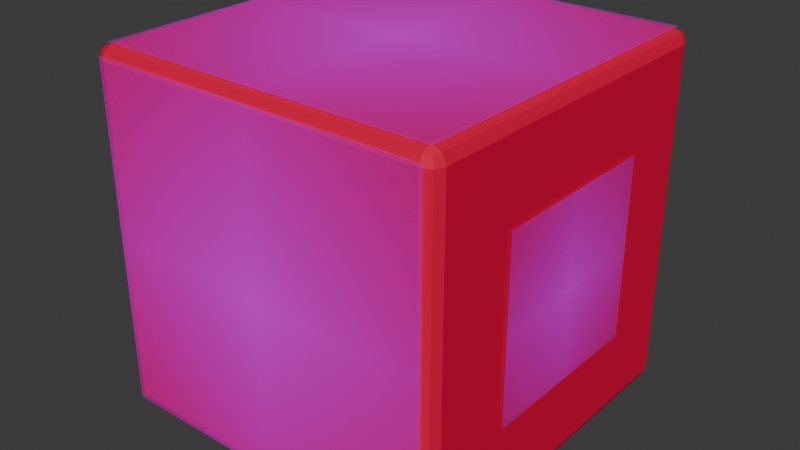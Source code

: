 # Source: Jelly.blend  (saved by Blender 4.5.90; exported with 4.5.12 LTS)
import bpy
from mathutils import Matrix  # noqa: F401  (used for matrix-valued properties, if any)

bpy.ops.wm.read_factory_settings(use_empty=True)
scene = bpy.context.scene
scene.name = 'Scene'

# ---- collections
col_collection = bpy.data.collections.new('Collection'); scene.collection.children.link(col_collection)

# ---- images (referenced by path relative to the original .blend; pixels are not part of the script)
import os
ASSET_DIR = os.environ.get("B2B_ASSET_DIR", "")  # directory of the original .blend (textures are referenced by path, not embedded)
HERE = os.path.dirname(os.path.abspath(__file__))  # packed textures are extracted next to this script under _unpacked/

def load_image(name, relpath, width, height, colorspace="sRGB"):
    """Load a texture the original file referenced (path relative to the .blend, or extracted next to this script)."""
    p = next((c for c in (os.path.join(HERE, relpath), os.path.join(ASSET_DIR, relpath)) if relpath and os.path.exists(c)), "")
    if p:
        img = bpy.data.images.load(p, check_existing=True)
        img.name = name
    else:  # same state as the original file: an image datablock whose file is absent (Cycles renders it pink)
        img = bpy.data.images.new(name, width, height)
        img.source = "FILE"
        img.filepath = "//" + (relpath or name)
    img.colorspace_settings.name = colorspace
    return img
img_arrow_png = load_image('Arrow.png', 'Arrow.png', 1024, 1024, 'sRGB')
img_dot_png = load_image('dot.png', 'dot.png', 1024, 1024, 'sRGB')

# ---- materials (node trees are filled in below, after node groups)
mat_material = bpy.data.materials.new('Material')
mat_material.alpha_threshold = 0.0
mat_material.roughness = 0.5
mat_material.line_color = (0.0, 0.0, 0.0, 1.0)
mat_empty = bpy.data.materials.new('Empty')
mat_empty_005 = bpy.data.materials.new('Empty.005')

# ---- material node trees
mat_material.use_nodes = True; mat_material.node_tree.nodes.clear()
_N = mat_material.node_tree.nodes; _L = mat_material.node_tree.links
n0 = _N.new('ShaderNodeOutputMaterial'); n0.name = 'Material Output'; n0.location = (200, 100)
n1 = _N.new('ShaderNodeBsdfPrincipled'); n1.name = 'Principled BSDF'; n1.location = (-200, 100)
n1.inputs[0].default_value = (0.8002, 0.0, 0.05106, 1.0)
n1.inputs[3].default_value = 1.45
_L.new(n1.outputs[0], n0.inputs[0])
n0.is_active_output = True
mat_empty.use_nodes = True; mat_empty.node_tree.nodes.clear()
_N = mat_empty.node_tree.nodes; _L = mat_empty.node_tree.links
n0 = _N.new('ShaderNodeOutputMaterial'); n0.name = 'Material Output'; n0.location = (200, 100)
n1 = _N.new('ShaderNodeTexImage'); n1.name = 'Image Texture'; n1.location = (-200, 100)
n1.image = img_arrow_png
n1.extension = 'CLIP'
n2 = _N.new('ShaderNodeBsdfPrincipled'); n2.name = 'Principled BSDF'; n2.location = (0, 100)
_L.new(n1.outputs[0], n2.inputs[0])
_L.new(n1.outputs[1], n2.inputs[4])
_L.new(n2.outputs[0], n0.inputs[0])
n0.is_active_output = True
mat_empty_005.use_nodes = True; mat_empty_005.node_tree.nodes.clear()
_N = mat_empty_005.node_tree.nodes; _L = mat_empty_005.node_tree.links
n0 = _N.new('ShaderNodeOutputMaterial'); n0.name = 'Material Output'; n0.location = (200, 100)
n1 = _N.new('ShaderNodeTexImage'); n1.name = 'Image Texture'; n1.location = (-200, 100)
n1.image = img_dot_png
n1.extension = 'CLIP'
n2 = _N.new('ShaderNodeBsdfPrincipled'); n2.name = 'Principled BSDF'; n2.location = (0, 100)
_L.new(n1.outputs[0], n2.inputs[0])
_L.new(n1.outputs[1], n2.inputs[4])
_L.new(n2.outputs[0], n0.inputs[0])
n0.is_active_output = True

# ---- world
world_world = bpy.data.worlds.new('World'); scene.world = world_world
world_world.use_nodes = True; world_world.node_tree.nodes.clear()
_N = world_world.node_tree.nodes; _L = world_world.node_tree.links
n0 = _N.new('ShaderNodeOutputWorld'); n0.name = 'World Output'; n0.location = (200, 100)
n1 = _N.new('ShaderNodeBackground'); n1.name = 'Background'; n1.location = (-200, 100)
n1.inputs[0].default_value = (0.05088, 0.05088, 0.05088, 1.0)
_L.new(n1.outputs[0], n0.inputs[0])
n0.is_active_output = True
world_world.color = (0.05088, 0.05088, 0.05088)
world_world.sun_shadow_jitter_overblur = 0.0

# ---- meshes
me_cube_003 = bpy.data.meshes.new('Cube.003')
me_cube_003.from_pydata([(-0.4639, -0.4639, -0.5), (-0.4639, -0.5, -0.4639), (-0.5, -0.4639, -0.4639), (-0.4639, -0.4894, -0.4894), (-0.4847, -0.4847, -0.4847), (-0.4894, -0.4894, -0.4639), (-0.4894, -0.4639, -0.4894), (-0.4639, -0.5, 0.4639), (-0.4639, -0.4639, 0.5), (-0.5, -0.4639, 0.4639), (-0.4639, -0.4894, 0.4894), (-0.4847, -0.4847, 0.4847), (-0.4894, -0.4639, 0.4894), (-0.4894, -0.4894, 0.4639), (-0.4639, 0.4639, -0.5), (-0.5, 0.4639, -0.4639), (-0.4639, 0.5, -0.4639), (-0.4894, 0.4639, -0.4894), (-0.4847, 0.4847, -0.4847), (-0.4894, 0.4894, -0.4639), (-0.4639, 0.4894, -0.4894), (-0.4639, 0.4639, 0.5), (-0.4639, 0.5, 0.4639), (-0.5, 0.4639, 0.4639), (-0.4639, 0.4894, 0.4894), (-0.4847, 0.4847, 0.4847), (-0.4894, 0.4894, 0.4639), (-0.4894, 0.4639, 0.4894), (0.4639, -0.4639, -0.5), (0.5, -0.4639, -0.4639), (0.4639, -0.5, -0.4639), (0.4894, -0.4639, -0.4894), (0.4847, -0.4847, -0.4847), (0.4894, -0.4894, -0.4639), (0.4639, -0.4894, -0.4894), (0.4639, -0.4639, 0.5), (0.4639, -0.5, 0.4639), (0.5, -0.4639, 0.4639), (0.4639, -0.4894, 0.4894), (0.4847, -0.4847, 0.4847), (0.4894, -0.4894, 0.4639), (0.4894, -0.4639, 0.4894), (0.4639, 0.4639, -0.5), (0.4639, 0.5, -0.4639), (0.5, 0.4639, -0.4639), (0.4639, 0.4894, -0.4894), (0.4847, 0.4847, -0.4847), (0.4894, 0.4894, -0.4639), (0.4894, 0.4639, -0.4894), (0.4639, 0.4639, 0.5), (0.5, 0.4639, 0.4639), (0.4639, 0.5, 0.4639), (0.4894, 0.4639, 0.4894), (0.4847, 0.4847, 0.4847), (0.4894, 0.4894, 0.4639), (0.4639, 0.4894, 0.4894)], [], [(0, 3, 4, 6), (1, 5, 4, 3), (2, 6, 4, 5), (7, 10, 11, 13), (8, 12, 11, 10), (9, 13, 11, 12), (14, 17, 18, 20), (15, 19, 18, 17), (16, 20, 18, 19), (21, 24, 25, 27), (22, 26, 25, 24), (23, 27, 25, 26), (28, 31, 32, 34), (29, 33, 32, 31), (30, 34, 32, 33), (35, 38, 39, 41), (36, 40, 39, 38), (37, 41, 39, 40), (42, 45, 46, 48), (43, 47, 46, 45), (44, 48, 46, 47), (49, 52, 53, 55), (50, 54, 53, 52), (51, 55, 53, 54), (14, 0, 6, 17), (17, 6, 2, 15), (1, 7, 13, 5), (5, 13, 9, 2), (8, 21, 27, 12), (12, 27, 23, 9), (22, 16, 19, 26), (26, 19, 15, 23), (42, 14, 20, 45), (45, 20, 16, 43), (21, 49, 55, 24), (24, 55, 51, 22), (50, 44, 47, 54), (54, 47, 43, 51), (28, 42, 48, 31), (31, 48, 44, 29), (49, 35, 41, 52), (52, 41, 37, 50), (36, 30, 33, 40), (40, 33, 29, 37), (0, 28, 34, 3), (3, 34, 30, 1), (35, 8, 10, 38), (38, 10, 7, 36), (14, 42, 28, 0), (2, 9, 23, 15), (30, 36, 7, 1), (49, 21, 8, 35), (16, 22, 51, 43), (44, 50, 37, 29)])
_uv = me_cube_003.uv_layers.new(name='UVMap')
_uv.uv.foreach_set('vector', [0.134, 0.741, 0.134, 0.75, 0.1288, 0.75, 0.125, 0.741, 0.384, 0.991, 0.384, 1.0, 0.3788, 1.0, 0.375, 0.991, 0.384, 0.00903, 0.375, 0.00903, 0.375, 0.003817, 0.384, 0.0, 0.616, 0.991, 0.625, 0.991, 0.625, 0.9962, 0.616, 1.0, 0.866, 0.741, 0.875, 0.741, 0.875, 0.7462, 0.866, 0.75, 0.616, 0.00903, 0.616, 0.0, 0.6212, 0.0, 0.625, 0.00903, 0.134, 0.509, 0.125, 0.509, 0.125, 0.5038, 0.134, 0.5, 0.384, 0.241, 0.384, 0.25, 0.3769, 0.2519, 0.375, 0.241, 0.384, 0.259, 0.375, 0.259, 0.3769, 0.2519, 0.384, 0.25, 0.866, 0.509, 0.866, 0.5, 0.8712, 0.5, 0.875, 0.509, 0.616, 0.259, 0.616, 0.25, 0.6231, 0.2481, 0.625, 0.259, 0.616, 0.241, 0.625, 0.241, 0.6231, 0.2481, 0.616, 0.25, 0.366, 0.741, 0.375, 0.741, 0.3763, 0.75, 0.3705, 0.7545, 0.384, 0.741, 0.384, 0.75, 0.3763, 0.75, 0.375, 0.741, 0.384, 0.759, 0.3705, 0.7545, 0.3763, 0.75, 0.384, 0.75, 0.634, 0.741, 0.6295, 0.7545, 0.625, 0.7487, 0.625, 0.741, 0.616, 0.759, 0.616, 0.75, 0.625, 0.7487, 0.6295, 0.7545, 0.616, 0.741, 0.625, 0.741, 0.625, 0.7487, 0.616, 0.75, 0.366, 0.509, 0.3705, 0.4955, 0.375, 0.5013, 0.375, 0.509, 0.384, 0.491, 0.384, 0.5, 0.375, 0.5013, 0.3705, 0.4955, 0.384, 0.509, 0.375, 0.509, 0.375, 0.5013, 0.384, 0.5, 0.634, 0.509, 0.625, 0.509, 0.6237, 0.5, 0.6295, 0.4955, 0.616, 0.509, 0.616, 0.5, 0.6237, 0.5, 0.625, 0.509, 0.616, 0.491, 0.6295, 0.4955, 0.6237, 0.5, 0.616, 0.5, 0.134, 0.509, 0.134, 0.741, 0.125, 0.741, 0.125, 0.509, 0.375, 0.241, 0.375, 0.00903, 0.384, 0.00903, 0.384, 0.241, 0.384, 0.991, 0.616, 0.991, 0.616, 1.0, 0.384, 1.0, 0.384, 0.0, 0.616, 0.0, 0.616, 0.00903, 0.384, 0.00903, 0.866, 0.741, 0.866, 0.509, 0.875, 0.509, 0.875, 0.741, 0.625, 0.00903, 0.625, 0.241, 0.616, 0.241, 0.616, 0.00903, 0.616, 0.259, 0.384, 0.259, 0.384, 0.25, 0.616, 0.25, 0.616, 0.25, 0.384, 0.25, 0.384, 0.241, 0.616, 0.241, 0.366, 0.509, 0.134, 0.509, 0.134, 0.5, 0.3705, 0.4955, 0.3705, 0.4955, 0.375, 0.259, 0.384, 0.259, 0.384, 0.491, 0.866, 0.509, 0.634, 0.509, 0.6295, 0.4955, 0.866, 0.5, 0.625, 0.259, 0.6295, 0.4955, 0.616, 0.491, 0.616, 0.259, 0.616, 0.509, 0.384, 0.509, 0.384, 0.5, 0.616, 0.5, 0.616, 0.5, 0.384, 0.5, 0.384, 0.491, 0.616, 0.491, 0.366, 0.741, 0.366, 0.509, 0.375, 0.509, 0.375, 0.741, 0.375, 0.741, 0.375, 0.509, 0.384, 0.509, 0.384, 0.741, 0.634, 0.509, 0.634, 0.741, 0.625, 0.741, 0.625, 0.509, 0.625, 0.509, 0.625, 0.741, 0.616, 0.741, 0.616, 0.509, 0.616, 0.759, 0.384, 0.759, 0.384, 0.75, 0.616, 0.75, 0.616, 0.75, 0.384, 0.75, 0.384, 0.741, 0.616, 0.741, 0.134, 0.741, 0.366, 0.741, 0.3705, 0.7545, 0.134, 0.75, 0.375, 0.991, 0.3705, 0.7545, 0.384, 0.759, 0.384, 0.991, 0.634, 0.741, 0.866, 0.741, 0.866, 0.75, 0.6295, 0.7545, 0.6295, 0.7545, 0.625, 0.991, 0.616, 0.991, 0.616, 0.759, 0.134, 0.509, 0.366, 0.509, 0.366, 0.741, 0.134, 0.741, 0.384, 0.00903, 0.616, 0.00903, 0.616, 0.241, 0.384, 0.241, 0.384, 0.759, 0.616, 0.759, 0.616, 0.991, 0.384, 0.991, 0.634, 0.509, 0.866, 0.509, 0.866, 0.741, 0.634, 0.741, 0.384, 0.259, 0.616, 0.259, 0.616, 0.491, 0.384, 0.491, 0.384, 0.509, 0.616, 0.509, 0.616, 0.741, 0.384, 0.741])
me_cube_003.materials.append(mat_material)
me_cube_003.update()
me_empty = bpy.data.meshes.new('Empty')
me_empty.from_pydata([(-2.5, -2.5, 0.0), (2.5, -2.5, 0.0), (-2.5, 2.5, 0.0), (2.5, 2.5, 0.0)], [], [(0, 1, 3, 2)])
_uv = me_empty.uv_layers.new(name='UVMap')
_uv.uv.foreach_set('vector', [0.0, 0.0, 1.0, 0.0, 1.0, 1.0, 0.0, 1.0])
me_empty.materials.append(mat_empty)
me_empty.update()
me_empty_001 = bpy.data.meshes.new('Empty.001')
me_empty_001.from_pydata([(-2.5, -2.5, 0.0), (2.5, -2.5, 0.0), (-2.5, 2.5, 0.0), (2.5, 2.5, 0.0)], [], [(0, 1, 3, 2)])
_uv = me_empty_001.uv_layers.new(name='UVMap')
_uv.uv.foreach_set('vector', [0.0, 0.0, 1.0, 0.0, 1.0, 1.0, 0.0, 1.0])
me_empty_001.materials.append(mat_empty)
me_empty_001.update()
me_empty_006 = bpy.data.meshes.new('Empty.006')
me_empty_006.from_pydata([(-2.5, -2.5, 0.0), (2.5, -2.5, 0.0), (-2.5, 2.5, 0.0), (2.5, 2.5, 0.0)], [], [(0, 1, 3, 2)])
_uv = me_empty_006.uv_layers.new(name='UVMap')
_uv.uv.foreach_set('vector', [0.0, 0.0, 1.0, 0.0, 1.0, 1.0, 0.0, 1.0])
me_empty_006.materials.append(mat_empty)
me_empty_006.update()
me_empty_007 = bpy.data.meshes.new('Empty.007')
me_empty_007.from_pydata([(-2.5, -2.5, 0.0), (2.5, -2.5, 0.0), (-2.5, 2.5, 0.0), (2.5, 2.5, 0.0)], [], [(0, 1, 3, 2)])
_uv = me_empty_007.uv_layers.new(name='UVMap')
_uv.uv.foreach_set('vector', [0.0, 0.0, 1.0, 0.0, 1.0, 1.0, 0.0, 1.0])
me_empty_007.materials.append(mat_empty)
me_empty_007.update()
me_empty_009 = bpy.data.meshes.new('Empty.009')
me_empty_009.from_pydata([(-2.5, -2.5, 0.0), (2.5, -2.5, 0.0), (-2.5, 2.5, 0.0), (2.5, 2.5, 0.0)], [], [(0, 1, 3, 2)])
_uv = me_empty_009.uv_layers.new(name='UVMap')
_uv.uv.foreach_set('vector', [0.0, 0.0, 1.0, 0.0, 1.0, 1.0, 0.0, 1.0])
me_empty_009.materials.append(mat_empty_005)
me_empty_009.update()
me_empty_010 = bpy.data.meshes.new('Empty.010')
me_empty_010.from_pydata([(-2.5, -2.5, -1.198), (2.5, -2.5, -1.198), (-2.5, 2.5, -1.198), (2.5, 2.5, -1.198)], [], [(0, 1, 3, 2)])
_uv = me_empty_010.uv_layers.new(name='UVMap')
_uv.uv.foreach_set('vector', [0.0, 0.0, 1.0, 0.0, 1.0, 1.0, 0.0, 1.0])
me_empty_010.materials.append(mat_empty_005)
me_empty_010.update()

# ---- objects
ob_cube = bpy.data.objects.new('Cube', me_cube_003)
ob_empty_001 = bpy.data.objects.new('Empty.001', me_empty)
ob_empty_002 = bpy.data.objects.new('Empty.002', me_empty_001)
ob_empty_003 = bpy.data.objects.new('Empty.003', me_empty_006)
ob_empty_004 = bpy.data.objects.new('Empty.004', me_empty_007)
ob_empty_007 = bpy.data.objects.new('Empty.007', me_empty_009)
ob_empty_006 = bpy.data.objects.new('Empty.006', me_empty_010)

# ---- transforms, parenting, visibility, modifiers, constraints
ob_cube.location = (0.0, 0.0, 0.0)
ob_empty_001.location = (0.0, 0.0, 0.5034)
ob_empty_001.scale = (0.19, 0.19, 0.19)
_m = ob_empty_001.modifiers.new('Shrinkwrap', 'SHRINKWRAP')
_m.wrap_method = 'PROJECT'
_m.target = ob_cube
_m.offset = 0.05
_m.use_negative_direction = True
ob_empty_002.location = (0.0, 0.0, -0.7042)
ob_empty_002.rotation_euler = (-0.0, -3.142, -0.0)
ob_empty_002.scale = (0.19, 0.19, 0.19)
_m = ob_empty_002.modifiers.new('Shrinkwrap', 'SHRINKWRAP')
_m.wrap_method = 'PROJECT'
_m.target = ob_cube
_m.offset = 0.05
_m.use_negative_direction = True
ob_empty_003.location = (0.0, 0.5306, 0.0)
ob_empty_003.rotation_euler = (-1.571, -0.0, 0.0)
ob_empty_003.scale = (0.19, 0.19, 0.19)
_m = ob_empty_003.modifiers.new('Shrinkwrap', 'SHRINKWRAP')
_m.wrap_method = 'PROJECT'
_m.target = ob_cube
_m.offset = 0.05
_m.use_negative_direction = True
ob_empty_004.location = (0.0, -0.4026, 0.0)
ob_empty_004.rotation_euler = (-4.712, -0.0, 0.0)
ob_empty_004.scale = (0.19, 0.19, 0.19)
_m = ob_empty_004.modifiers.new('Shrinkwrap', 'SHRINKWRAP')
_m.wrap_method = 'PROJECT'
_m.wrap_mode = 'OUTSIDE'
_m.target = ob_cube
_m.offset = 0.05
_m.use_negative_direction = True
ob_empty_007.location = (0.607, 0.0, 0.0)
ob_empty_007.rotation_euler = (-0.0, 1.571, 0.0)
ob_empty_007.scale = (0.1, 0.1, 0.19)
_m = ob_empty_007.modifiers.new('Shrinkwrap', 'SHRINKWRAP')
_m.wrap_method = 'PROJECT'
_m.wrap_mode = 'OUTSIDE_SURFACE'
_m.target = ob_cube
_m.offset = 0.04
_m.use_negative_direction = True
ob_empty_006.location = (-0.7493, 0.0, 0.0)
ob_empty_006.rotation_euler = (-0.0, -1.571, 0.0)
ob_empty_006.scale = (0.1, 0.1, 0.19)
_m = ob_empty_006.modifiers.new('Shrinkwrap', 'SHRINKWRAP')
_m.wrap_method = 'PROJECT'
_m.target = ob_cube
_m.offset = 0.004
_m.use_negative_direction = True

# ---- collection membership
col_collection.objects.link(ob_cube)
col_collection.objects.link(ob_empty_001)
col_collection.objects.link(ob_empty_002)
col_collection.objects.link(ob_empty_003)
col_collection.objects.link(ob_empty_004)
col_collection.objects.link(ob_empty_007)
col_collection.objects.link(ob_empty_006)

# ---- scene / render settings (as saved in the file)
scene.frame_start = 1; scene.frame_end = 250; scene.frame_set(0)
scene.render.engine = 'BLENDER_EEVEE_NEXT'
bpy.context.view_layer.update()

# ---- added for rendering (the .blend has no active camera and no usable light): camera, sun
cam_auto = bpy.data.cameras.new('AutoCamera')
cam_auto.lens = 50.0
cam_auto.sensor_width = 36.0
cam_auto.clip_end = 1000.0
ob_auto_camera = bpy.data.objects.new('AutoCamera', cam_auto)
scene.collection.objects.link(ob_auto_camera)
ob_auto_camera.location = (1.61333, -1.93189, 1.28793)
ob_auto_camera.rotation_euler = (1.09748, -7.21219e-08, 0.694738)
scene.camera = ob_auto_camera
light_auto_sun = bpy.data.lights.new('AutoSun', 'SUN')
light_auto_sun.energy = 3.0
light_auto_sun.angle = 0.0523599
ob_auto_sun = bpy.data.objects.new('AutoSun', light_auto_sun)
scene.collection.objects.link(ob_auto_sun)
ob_auto_sun.rotation_euler = (0.872665, 0.174533, 0.523599)
bpy.context.view_layer.update()
